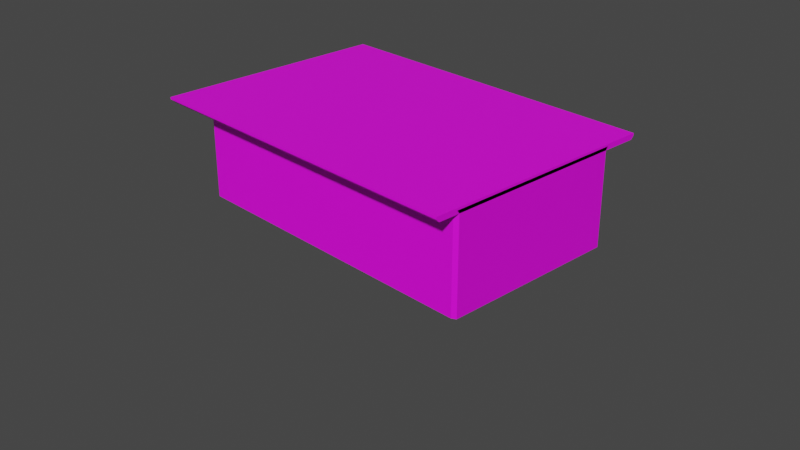 # Source: haribote.blend  (saved by Blender 3.4.6; exported with 4.5.12 LTS)
import bpy
from mathutils import Matrix  # noqa: F401  (used for matrix-valued properties, if any)

bpy.ops.wm.read_factory_settings(use_empty=True)
scene = bpy.context.scene
scene.name = 'Scene'

# ---- collections
col_collection = bpy.data.collections.new('Collection'); scene.collection.children.link(col_collection)

# ---- images (referenced by path relative to the original .blend; pixels are not part of the script)
import os
ASSET_DIR = os.environ.get("B2B_ASSET_DIR", "")  # directory of the original .blend (textures are referenced by path, not embedded)
HERE = os.path.dirname(os.path.abspath(__file__))  # packed textures are extracted next to this script under _unpacked/

def load_image(name, relpath, width, height, colorspace="sRGB"):
    """Load a texture the original file referenced (path relative to the .blend, or extracted next to this script)."""
    p = next((c for c in (os.path.join(HERE, relpath), os.path.join(ASSET_DIR, relpath)) if relpath and os.path.exists(c)), "")
    if p:
        img = bpy.data.images.load(p, check_existing=True)
        img.name = name
    else:  # same state as the original file: an image datablock whose file is absent (Cycles renders it pink)
        img = bpy.data.images.new(name, width, height)
        img.source = "FILE"
        img.filepath = "//" + (relpath or name)
    img.colorspace_settings.name = colorspace
    return img
img_color_palette_png = load_image('color_palette.png', 'spatial-unity-starter-template-main/Assets/Space_hari/prehub/color_palette.png', 1024, 1024, 'sRGB')

# ---- materials (node trees are filled in below, after node groups)
mat_x = bpy.data.materials.new('マテリアル')
mat_x.use_transparent_shadow = False

# ---- material node trees
mat_x.use_nodes = True; mat_x.node_tree.nodes.clear()
_N = mat_x.node_tree.nodes; _L = mat_x.node_tree.links
n0 = _N.new('ShaderNodeBsdfPrincipled'); n0.name = 'プリンシプルBSDF'; n0.location = (10, 300)
n0.distribution = 'GGX'
n0.subsurface_method = 'RANDOM_WALK_SKIN'
n0.inputs[3].default_value = 1.45
n0.inputs[27].default_value = (0.0, 0.0, 0.0, 1.0)
n0.inputs[28].default_value = 1.0
n1 = _N.new('ShaderNodeOutputMaterial'); n1.name = 'マテリアル出力'; n1.location = (300, 300)
n2 = _N.new('ShaderNodeTexImage'); n2.name = '画像テクスチャ'; n2.location = (-280, 280)
n2.image = img_color_palette_png
_L.new(n0.outputs[0], n1.inputs[0])
_L.new(n2.outputs[0], n0.inputs[0])
n1.is_active_output = True

# ---- world
world_world = bpy.data.worlds.new('World'); scene.world = world_world
world_world.use_nodes = True; world_world.node_tree.nodes.clear()
_N = world_world.node_tree.nodes; _L = world_world.node_tree.links
n0 = _N.new('ShaderNodeOutputWorld'); n0.name = 'World Output'; n0.location = (300, 300)
n1 = _N.new('ShaderNodeBackground'); n1.name = 'Background'; n1.location = (10, 300)
n1.inputs[0].default_value = (0.05088, 0.05088, 0.05088, 1.0)
_L.new(n1.outputs[0], n0.inputs[0])
n0.is_active_output = True
world_world.color = (0.05088, 0.05088, 0.05088)
world_world.use_sun_shadow = False
world_world.sun_shadow_jitter_overblur = 0.0

# ---- cameras
cam_camera = bpy.data.cameras.new('Camera')
cam_camera.clip_end = 100.0
cam_camera.ortho_scale = 7.314

# ---- meshes
me_003 = bpy.data.meshes.new('立方体.003')
me_003.from_pydata([(-0.1209, 0.8688, 0.9115), (-0.1209, 0.8688, 0.0819), (0.1209, 0.8688, 0.0819), (0.1209, 0.8688, 0.9115), (-0.2279, -0.1988, 0.9115), (-0.2279, -0.1988, 0.0819), (0.2279, -0.1988, 0.0819), (0.2279, -0.1988, 0.9115), (0.9788, 0.8688, 0.9115), (0.9788, 0.8688, 0.0819), (0.9788, -0.1988, 0.9115), (0.9788, -0.1988, 0.0819), (-0.9407, 0.8688, 0.9115), (-0.9407, 0.8688, 0.0819), (-0.9407, -0.1988, 0.9115), (-0.9407, -0.1988, 0.0819), (0.5221, 0.311, 0.0819), (-0.5221, 0.311, 0.0819), (0.5221, 0.5779, 0.0819), (-0.5221, 0.5779, 0.0819), (0.5221, 0.5779, 0.9314), (0.5221, 0.311, 0.9314), (-0.5221, 0.5779, 0.9314), (-0.5221, 0.311, 0.9314), (-0.1209, 0.9721, 0.0819), (-0.1968, 1.0, 0.05402), (-0.1209, 1.0, 0.1098), (-0.125, 0.9918, 0.07373), (-0.1968, 1.0, 0.9393), (-0.1209, 0.9721, 0.9115), (-0.1209, 1.0, 0.8836), (-0.125, 0.9918, 0.9196), (0.1968, 1.0, 0.05402), (0.1209, 0.9721, 0.0819), (0.1209, 1.0, 0.1098), (0.125, 0.9918, 0.07373), (0.1209, 0.9721, 0.9115), (0.1968, 1.0, 0.9393), (0.1209, 1.0, 0.8836), (0.125, 0.9918, 0.9196), (-1.0, -1.0, 1.058), (-1.0, 1.0, 1.058), (1.0, 1.0, 1.058), (1.0, -1.0, 1.058), (-1.197, -1.0, 1.058), (-1.197, 1.0, 1.058), (-1.0, 1.394, 1.058), (1.0, 1.394, 1.058), (-1.197, 1.394, 1.058), (1.0, -1.243, 1.058), (-1.0, -1.243, 1.058), (-1.197, -1.243, 1.058), (-1.163, -1.0, 1.0), (-1.197, -1.0, 1.034), (-1.197, 1.0, 1.034), (-1.163, 1.0, 1.0), (-1.0, 1.36, 1.0), (-1.0, 1.394, 1.034), (1.0, 1.36, 1.0), (1.0, 1.394, 1.034), (-1.163, 1.36, 1.0), (-1.197, 1.394, 1.034), (1.0, -1.243, 1.034), (1.0, -1.209, 1.0), (-1.0, -1.243, 1.034), (-1.0, -1.209, 1.0), (-1.163, -1.209, 1.0), (-1.197, -1.243, 1.034), (-0.9743, -1.0, -0.006641), (-1.0, -0.9743, -0.006641), (-1.0, -0.9743, 1.0), (-0.9743, -1.0, 1.0), (-1.0, -1.036, 1.0), (-1.036, -1.0, 1.0), (1.0, -0.9743, -0.006641), (0.9743, -1.0, -0.006641), (0.9743, -1.0, 1.0), (1.0, -0.9743, 1.0), (1.0, -1.0, 1.036), (1.0, -1.036, 1.0), (-0.9743, 1.0, 0.9981), (-1.0, 0.9743, 1.0), (-1.036, 1.0, 1.0), (-1.0, 1.0, 1.036), (-1.0, 1.036, 1.0), (-0.9636, 1.0, 1.0), (-1.0, 0.9743, -0.006641), (-0.9743, 1.0, -0.004697), (-0.9636, 1.0, -0.006641), (0.9743, 1.0, -0.004697), (1.0, 0.9743, -0.006641), (0.9636, 1.0, -0.006641), (1.0, 0.9743, 1.0), (0.9743, 1.0, 0.9981), (0.9636, 1.0, 1.0), (1.0, 1.036, 1.0), (1.0, 1.0, 1.036)], [], [(75, 76, 71, 68), (36, 38, 34, 33, 2, 3), (78, 77, 92, 96, 42, 43), (82, 81, 70, 73, 52, 55), (69, 70, 81, 86), (44, 53, 67, 51), (33, 24, 1, 2), (84, 83, 41, 46, 57, 56), (29, 36, 3, 0), (3, 2, 9, 8), (32, 34, 38, 37, 93, 89), (42, 96, 95, 58, 59, 47), (25, 32, 89, 91, 88, 87), (5, 4, 7, 6), (16, 17, 5, 6), (0, 3, 7, 4), (5, 17, 19, 1, 13, 15), (8, 9, 11, 10), (2, 18, 16, 6, 11, 9), (7, 3, 8, 10), (6, 7, 10, 11), (13, 12, 14, 15), (4, 5, 15, 14), (0, 4, 14, 12), (1, 0, 12, 13), (17, 16, 21, 23), (2, 1, 19, 18), (16, 18, 20, 21), (18, 19, 22, 20), (19, 17, 23, 22), (24, 27, 26), (27, 25, 26), (28, 31, 30), (31, 29, 30), (32, 35, 34), (35, 33, 34), (36, 39, 38), (39, 37, 38), (32, 25, 27, 35), (35, 27, 24, 33), (28, 37, 39, 31), (31, 39, 36, 29), (24, 26, 30, 29, 0, 1), (42, 41, 40, 43), (64, 50, 51, 67), (90, 92, 77, 74), (79, 78, 43, 49, 62, 63), (72, 71, 76, 79, 63, 65), (54, 53, 44, 45), (40, 41, 45, 44), (45, 41, 46, 48), (84, 83, 82, 55, 60, 56), (46, 57, 61, 48), (59, 57, 46, 47), (41, 42, 47, 46), (95, 94, 85, 84, 56, 58), (37, 28, 80, 85, 94, 93), (28, 30, 26, 25, 87, 80), (64, 62, 49, 50), (43, 40, 50, 49), (40, 44, 51, 50), (54, 45, 48, 61), (53, 54, 55, 52), (57, 59, 58, 56), (61, 57, 56, 60), (60, 55, 54, 61), (62, 64, 65, 63), (66, 65, 64, 67), (67, 53, 52, 66), (52, 73, 72, 65, 66), (70, 71, 72, 73), (76, 77, 78, 79), (80, 81, 82, 83, 84, 85), (86, 87, 88), (89, 90, 91), (92, 93, 94, 95, 96), (68, 71, 70, 69), (80, 87, 86, 81), (92, 90, 89, 93), (76, 75, 74, 77), (86, 88, 91, 90, 74, 75, 68, 69), (95, 79, 78, 96)])
_uv = me_003.uv_layers.new(name='UVマップ')
_uv.uv.foreach_set('vector', [0.2075, 0.3766, 0.2101, 0.3766, 0.2101, 0.3791, 0.2075, 0.3791, 0.2098, 0.374, 0.2098, 0.374, 0.2078, 0.374, 0.2078, 0.374, 0.2078, 0.374, 0.2098, 0.374, 0.2101, 0.3766, 0.2101, 0.3765, 0.2101, 0.3741, 0.2101, 0.3741, 0.2101, 0.3741, 0.2101, 0.3766, 0.2101, 0.3716, 0.2101, 0.3715, 0.2101, 0.3691, 0.2101, 0.369, 0.2101, 0.369, 0.2101, 0.3716, 0.2075, 0.3691, 0.2101, 0.3691, 0.2101, 0.3715, 0.2075, 0.3715, 0.2101, 0.369, 0.2101, 0.369, 0.2101, 0.369, 0.2101, 0.369, 0.2078, 0.374, 0.2078, 0.3717, 0.2078, 0.3717, 0.2078, 0.374, 0.2101, 0.3716, 0.2101, 0.3716, 0.2101, 0.3716, 0.2101, 0.3716, 0.2101, 0.3716, 0.2101, 0.3716, 0.2098, 0.3717, 0.2098, 0.374, 0.2098, 0.374, 0.2098, 0.3717, 0.2098, 0.374, 0.2078, 0.374, 0.2078, 0.374, 0.2098, 0.374, 0.2077, 0.374, 0.2078, 0.374, 0.2098, 0.374, 0.2099, 0.374, 0.21, 0.3741, 0.2075, 0.3741, 0.2101, 0.3741, 0.2101, 0.3741, 0.2101, 0.3741, 0.2101, 0.3741, 0.2101, 0.3741, 0.2101, 0.3741, 0.2077, 0.3716, 0.2077, 0.374, 0.2075, 0.3741, 0.2075, 0.374, 0.2075, 0.3716, 0.2075, 0.3716, 0.2078, 0.3717, 0.2098, 0.3717, 0.2098, 0.374, 0.2078, 0.374, 0.2078, 0.374, 0.2078, 0.3717, 0.2078, 0.3717, 0.2078, 0.374, 0.2098, 0.3717, 0.2098, 0.374, 0.2098, 0.374, 0.2098, 0.3717, 0.2078, 0.3717, 0.2078, 0.3717, 0.2078, 0.3717, 0.2078, 0.3717, 0.2078, 0.3717, 0.2078, 0.3717, 0.2098, 0.374, 0.2078, 0.374, 0.2078, 0.374, 0.2098, 0.374, 0.2078, 0.374, 0.2078, 0.374, 0.2078, 0.374, 0.2078, 0.374, 0.2078, 0.374, 0.2078, 0.374, 0.2098, 0.374, 0.2098, 0.374, 0.2098, 0.374, 0.2098, 0.374, 0.2078, 0.374, 0.2098, 0.374, 0.2098, 0.374, 0.2078, 0.374, 0.2078, 0.3717, 0.2098, 0.3717, 0.2098, 0.3717, 0.2078, 0.3717, 0.2098, 0.3717, 0.2078, 0.3717, 0.2078, 0.3717, 0.2098, 0.3717, 0.2098, 0.3717, 0.2098, 0.3717, 0.2098, 0.3717, 0.2098, 0.3717, 0.2078, 0.3717, 0.2098, 0.3717, 0.2098, 0.3717, 0.2078, 0.3717, 0.2078, 0.3717, 0.2078, 0.374, 0.2078, 0.374, 0.2078, 0.3717, 0.2078, 0.374, 0.2078, 0.3717, 0.2078, 0.3717, 0.2078, 0.374, 0.2078, 0.374, 0.2078, 0.374, 0.2078, 0.374, 0.2078, 0.374, 0.2078, 0.374, 0.2078, 0.3717, 0.2078, 0.3717, 0.2078, 0.374, 0.2078, 0.3717, 0.2078, 0.3717, 0.2078, 0.3717, 0.2078, 0.3717, 0.2078, 0.3717, 0.2078, 0.3713, 0.2078, 0.3717, 0.2078, 0.3713, 0.2078, 0.3704, 0.2078, 0.3717, 0.2099, 0.3716, 0.2099, 0.3717, 0.2098, 0.3717, 0.2099, 0.3717, 0.2098, 0.3717, 0.2098, 0.3717, 0.2077, 0.374, 0.2077, 0.374, 0.2078, 0.374, 0.2077, 0.374, 0.2078, 0.374, 0.2078, 0.374, 0.2098, 0.374, 0.2098, 0.3743, 0.2098, 0.374, 0.2098, 0.3743, 0.2098, 0.3752, 0.2098, 0.374, 0.2077, 0.374, 0.2077, 0.3716, 0.2078, 0.3717, 0.2078, 0.374, 0.2078, 0.374, 0.2078, 0.3717, 0.2078, 0.3717, 0.2078, 0.374, 0.2099, 0.3716, 0.2099, 0.374, 0.2098, 0.374, 0.2098, 0.3717, 0.2098, 0.3717, 0.2098, 0.374, 0.2098, 0.374, 0.2098, 0.3717, 0.2078, 0.3717, 0.2078, 0.3717, 0.2098, 0.3717, 0.2098, 0.3717, 0.2098, 0.3717, 0.2078, 0.3717, 0.2101, 0.3741, 0.2126, 0.3741, 0.2126, 0.3766, 0.2101, 0.3766, 0.2101, 0.3791, 0.2101, 0.3791, 0.2101, 0.3791, 0.2101, 0.3791, 0.2075, 0.3741, 0.2101, 0.3741, 0.2101, 0.3765, 0.2075, 0.3765, 0.2101, 0.3766, 0.2101, 0.3766, 0.2101, 0.3766, 0.2101, 0.3766, 0.2101, 0.3766, 0.2101, 0.3766, 0.2101, 0.3791, 0.2101, 0.3791, 0.2101, 0.3766, 0.2101, 0.3766, 0.2101, 0.3766, 0.2101, 0.3791, 0.2101, 0.3716, 0.2101, 0.369, 0.2101, 0.369, 0.2101, 0.3716, 0.2126, 0.3766, 0.2126, 0.3741, 0.2126, 0.3741, 0.2126, 0.3766, 0.2126, 0.3741, 0.2126, 0.3741, 0.2126, 0.3741, 0.2126, 0.3741, 0.2101, 0.3716, 0.2101, 0.3716, 0.2101, 0.3716, 0.2101, 0.3716, 0.2101, 0.3716, 0.2101, 0.3716, 0.2101, 0.3716, 0.2101, 0.3716, 0.2101, 0.3716, 0.2101, 0.3716, 0.2101, 0.3741, 0.2101, 0.3716, 0.2101, 0.3716, 0.2101, 0.3741, 0.2126, 0.3741, 0.2101, 0.3741, 0.2101, 0.3741, 0.2126, 0.3741, 0.2101, 0.3741, 0.2101, 0.374, 0.2101, 0.3716, 0.2101, 0.3716, 0.2101, 0.3716, 0.2101, 0.3741, 0.2099, 0.374, 0.2099, 0.3716, 0.21, 0.3716, 0.2101, 0.3716, 0.2101, 0.374, 0.21, 0.3741, 0.2099, 0.3716, 0.2098, 0.3717, 0.2078, 0.3717, 0.2077, 0.3716, 0.2075, 0.3716, 0.21, 0.3716, 0.2101, 0.3791, 0.2101, 0.3766, 0.2101, 0.3766, 0.2101, 0.3791, 0.2101, 0.3766, 0.2126, 0.3766, 0.2126, 0.3766, 0.2101, 0.3766, 0.2126, 0.3766, 0.2126, 0.3766, 0.2126, 0.3766, 0.2126, 0.3766, 0.2101, 0.3716, 0.2101, 0.3716, 0.2101, 0.3716, 0.2101, 0.3716, 0.2101, 0.369, 0.2101, 0.3716, 0.2101, 0.3716, 0.2101, 0.369, 0.2101, 0.3716, 0.2101, 0.3741, 0.2101, 0.3741, 0.2101, 0.3716, 0.2101, 0.3716, 0.2101, 0.3716, 0.2101, 0.3716, 0.2101, 0.3716, 0.2101, 0.3716, 0.2101, 0.3716, 0.2101, 0.3716, 0.2101, 0.3716, 0.2101, 0.3766, 0.2101, 0.3791, 0.2101, 0.3791, 0.2101, 0.3766, 0.2101, 0.369, 0.2101, 0.369, 0.2101, 0.369, 0.2101, 0.369, 0.2101, 0.369, 0.2101, 0.369, 0.2101, 0.369, 0.2101, 0.369, 0.2101, 0.369, 0.2101, 0.369, 0.2101, 0.369, 0.2101, 0.369, 0.2101, 0.369, 0.2101, 0.369, 0.2101, 0.369, 0.2101, 0.369, 0.2101, 0.369, 0.2101, 0.3766, 0.2101, 0.3766, 0.2101, 0.3766, 0.2101, 0.3766, 0.2101, 0.3716, 0.2101, 0.3715, 0.2101, 0.3716, 0.2101, 0.3716, 0.2101, 0.3716, 0.2101, 0.3716, 0.205, 0.3741, 0.2051, 0.3741, 0.2051, 0.3741, 0.2075, 0.3741, 0.2075, 0.3741, 0.2075, 0.3741, 0.2101, 0.3741, 0.21, 0.3741, 0.2101, 0.374, 0.2101, 0.3741, 0.2101, 0.3741, 0.2075, 0.369, 0.2101, 0.369, 0.2101, 0.3691, 0.2075, 0.3691, 0.21, 0.3716, 0.2075, 0.3716, 0.2075, 0.3715, 0.2101, 0.3715, 0.2101, 0.3741, 0.2075, 0.3741, 0.2075, 0.3741, 0.21, 0.3741, 0.2101, 0.3766, 0.2075, 0.3766, 0.2075, 0.3765, 0.2101, 0.3765, 0.205, 0.3741, 0.2051, 0.3741, 0.2075, 0.3741, 0.2075, 0.3741, 0.2075, 0.3765, 0.2075, 0.3766, 0.2051, 0.3766, 0.205, 0.3765, 0.2101, 0.3741, 0.2101, 0.3766, 0.2101, 0.3766, 0.2101, 0.3741])
me_003.materials.append(mat_x)
me_003.update()

# ---- objects
ob_camera = bpy.data.objects.new('Camera', cam_camera)
ob_x = bpy.data.objects.new('立方体', me_003)

# ---- transforms, parenting, visibility, modifiers, constraints
ob_camera.location = (7.359, -6.926, 4.958)
ob_camera.rotation_euler = (1.109, 0.0, 0.8149)
ob_camera.lock_rotations_4d = False
ob_camera.empty_display_type = 'ARROWS'
ob_camera.color = (0.0, 0.0, 0.0, 0.0)
ob_camera.display_type = 'WIRE'
ob_camera.lineart.crease_threshold = 0.0
ob_x.location = (0.0, 0.0, 0.0)
ob_x.scale = (1.753, 1.0, 1.0)

# ---- collection membership
col_collection.objects.link(ob_camera)
col_collection.objects.link(ob_x)

# ---- scene / render settings (as saved in the file)
scene.camera = ob_camera
scene.frame_start = 1; scene.frame_end = 250; scene.frame_set(1)
scene.render.engine = 'BLENDER_EEVEE_NEXT'
scene.cycles.sampling_pattern = 'TABULATED_SOBOL'
scene.cycles.use_light_tree = False
scene.view_settings.view_transform = 'Filmic'
bpy.context.view_layer.update()

# ---- added for rendering (the .blend has no usable light): sun
light_auto_sun = bpy.data.lights.new('AutoSun', 'SUN')
light_auto_sun.energy = 3.0
light_auto_sun.angle = 0.0523599
ob_auto_sun = bpy.data.objects.new('AutoSun', light_auto_sun)
scene.collection.objects.link(ob_auto_sun)
ob_auto_sun.rotation_euler = (0.872665, 0.174533, 0.523599)
bpy.context.view_layer.update()
